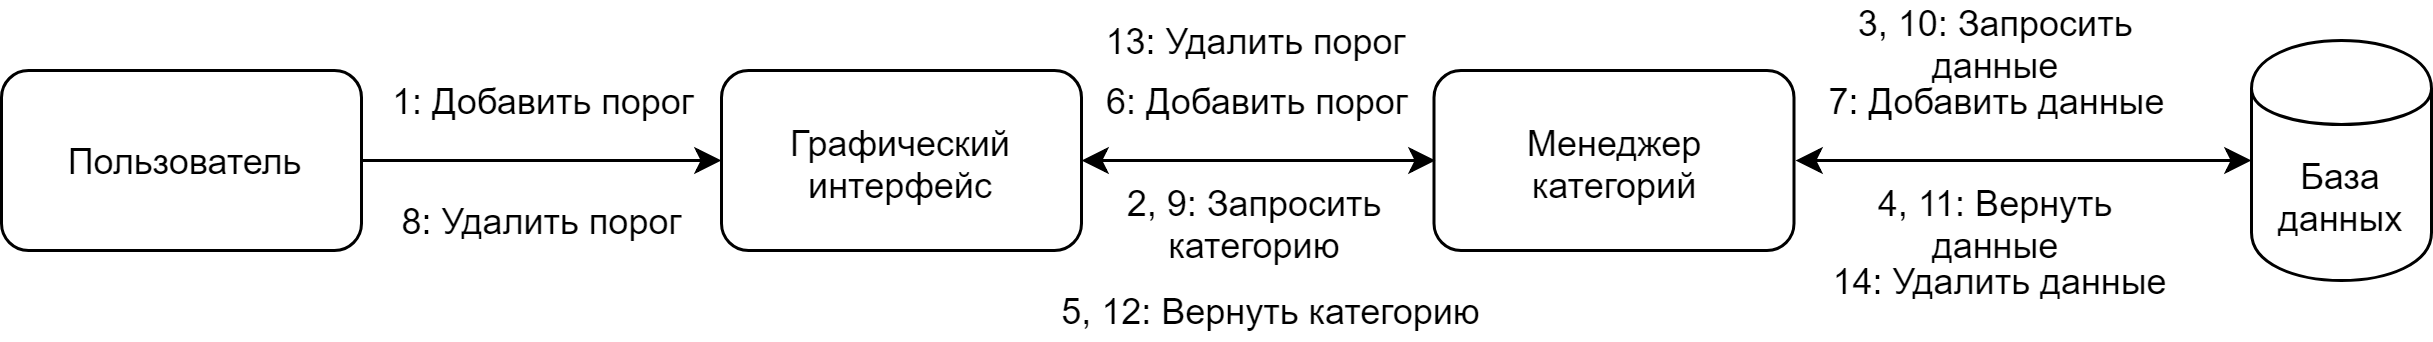

The diagram above was exported from draw.io. Its source (the exported page's mxGraphModel, read from the mxfile embedded in the PNG):
<mxGraphModel dx="1220" dy="1734" grid="1" gridSize="10" guides="1" tooltips="1" connect="1" arrows="1" fold="1" page="1" pageScale="1" pageWidth="850" pageHeight="1100" math="0" shadow="0">
  <root>
    <mxCell id="mfm0ijz8Xh2ITrDA25T5-0" />
    <mxCell id="mfm0ijz8Xh2ITrDA25T5-1" parent="mfm0ijz8Xh2ITrDA25T5-0" />
    <mxCell id="mfm0ijz8Xh2ITrDA25T5-9" style="edgeStyle=orthogonalEdgeStyle;rounded=0;orthogonalLoop=1;jettySize=auto;html=1;exitX=1;exitY=0.5;exitDx=0;exitDy=0;entryX=0;entryY=0.5;entryDx=0;entryDy=0;" edge="1" parent="mfm0ijz8Xh2ITrDA25T5-1" source="mfm0ijz8Xh2ITrDA25T5-2" target="mfm0ijz8Xh2ITrDA25T5-3">
      <mxGeometry relative="1" as="geometry" />
    </mxCell>
    <mxCell id="mfm0ijz8Xh2ITrDA25T5-2" value="Пользователь" style="rounded=1;whiteSpace=wrap;html=1;" vertex="1" parent="mfm0ijz8Xh2ITrDA25T5-1">
      <mxGeometry x="20" y="20" width="120" height="60" as="geometry" />
    </mxCell>
    <mxCell id="mfm0ijz8Xh2ITrDA25T5-3" value="Графический интерфейс" style="rounded=1;whiteSpace=wrap;html=1;" vertex="1" parent="mfm0ijz8Xh2ITrDA25T5-1">
      <mxGeometry x="260" y="20" width="120" height="60" as="geometry" />
    </mxCell>
    <mxCell id="mfm0ijz8Xh2ITrDA25T5-4" value="Менеджер категорий" style="rounded=1;whiteSpace=wrap;html=1;" vertex="1" parent="mfm0ijz8Xh2ITrDA25T5-1">
      <mxGeometry x="497.5" y="20" width="120" height="60" as="geometry" />
    </mxCell>
    <mxCell id="mfm0ijz8Xh2ITrDA25T5-6" value="База данных" style="shape=cylinder;whiteSpace=wrap;html=1;boundedLbl=1;backgroundOutline=1;" vertex="1" parent="mfm0ijz8Xh2ITrDA25T5-1">
      <mxGeometry x="770" y="10" width="60" height="80" as="geometry" />
    </mxCell>
    <mxCell id="mfm0ijz8Xh2ITrDA25T5-7" value="" style="endArrow=classic;startArrow=classic;html=1;entryX=0;entryY=0.5;entryDx=0;entryDy=0;exitX=1;exitY=0.5;exitDx=0;exitDy=0;" edge="1" parent="mfm0ijz8Xh2ITrDA25T5-1" source="mfm0ijz8Xh2ITrDA25T5-4" target="mfm0ijz8Xh2ITrDA25T5-6">
      <mxGeometry width="50" height="50" relative="1" as="geometry">
        <mxPoint x="20" y="160" as="sourcePoint" />
        <mxPoint x="70" y="110" as="targetPoint" />
      </mxGeometry>
    </mxCell>
    <mxCell id="mfm0ijz8Xh2ITrDA25T5-8" value="" style="endArrow=classic;startArrow=classic;html=1;entryX=0;entryY=0.5;entryDx=0;entryDy=0;exitX=1;exitY=0.5;exitDx=0;exitDy=0;" edge="1" parent="mfm0ijz8Xh2ITrDA25T5-1" source="mfm0ijz8Xh2ITrDA25T5-3" target="mfm0ijz8Xh2ITrDA25T5-4">
      <mxGeometry width="50" height="50" relative="1" as="geometry">
        <mxPoint x="20" y="160" as="sourcePoint" />
        <mxPoint x="70" y="110" as="targetPoint" />
      </mxGeometry>
    </mxCell>
    <mxCell id="mfm0ijz8Xh2ITrDA25T5-10" value="1: Добавить порог" style="text;html=1;strokeColor=none;fillColor=none;align=center;verticalAlign=middle;whiteSpace=wrap;rounded=0;" vertex="1" parent="mfm0ijz8Xh2ITrDA25T5-1">
      <mxGeometry x="140" y="20" width="120" height="20" as="geometry" />
    </mxCell>
    <mxCell id="mfm0ijz8Xh2ITrDA25T5-11" value="6: Добавить порог" style="text;html=1;strokeColor=none;fillColor=none;align=center;verticalAlign=middle;whiteSpace=wrap;rounded=0;" vertex="1" parent="mfm0ijz8Xh2ITrDA25T5-1">
      <mxGeometry x="377.5" y="20" width="120" height="20" as="geometry" />
    </mxCell>
    <mxCell id="mfm0ijz8Xh2ITrDA25T5-12" value="7: Добавить данные" style="text;html=1;strokeColor=none;fillColor=none;align=center;verticalAlign=middle;whiteSpace=wrap;rounded=0;" vertex="1" parent="mfm0ijz8Xh2ITrDA25T5-1">
      <mxGeometry x="625" y="20" width="120" height="20" as="geometry" />
    </mxCell>
    <mxCell id="mfm0ijz8Xh2ITrDA25T5-13" value="8: Удалить порог" style="text;html=1;strokeColor=none;fillColor=none;align=center;verticalAlign=middle;whiteSpace=wrap;rounded=0;" vertex="1" parent="mfm0ijz8Xh2ITrDA25T5-1">
      <mxGeometry x="140" y="60" width="120" height="20" as="geometry" />
    </mxCell>
    <mxCell id="mfm0ijz8Xh2ITrDA25T5-14" value="2, 9: Запросить категорию" style="text;html=1;strokeColor=none;fillColor=none;align=center;verticalAlign=middle;whiteSpace=wrap;rounded=0;" vertex="1" parent="mfm0ijz8Xh2ITrDA25T5-1">
      <mxGeometry x="377.5" y="60" width="120" height="20" as="geometry" />
    </mxCell>
    <mxCell id="mfm0ijz8Xh2ITrDA25T5-15" value="3, 10: Запросить данные" style="text;html=1;strokeColor=none;fillColor=none;align=center;verticalAlign=middle;whiteSpace=wrap;rounded=0;" vertex="1" parent="mfm0ijz8Xh2ITrDA25T5-1">
      <mxGeometry x="625" width="120" height="20" as="geometry" />
    </mxCell>
    <mxCell id="mfm0ijz8Xh2ITrDA25T5-16" value="4, 11: Вернуть данные" style="text;html=1;strokeColor=none;fillColor=none;align=center;verticalAlign=middle;whiteSpace=wrap;rounded=0;" vertex="1" parent="mfm0ijz8Xh2ITrDA25T5-1">
      <mxGeometry x="625" y="60" width="120" height="20" as="geometry" />
    </mxCell>
    <mxCell id="mfm0ijz8Xh2ITrDA25T5-17" value="5, 12: Вернуть категорию" style="text;html=1;strokeColor=none;fillColor=none;align=center;verticalAlign=middle;whiteSpace=wrap;rounded=0;" vertex="1" parent="mfm0ijz8Xh2ITrDA25T5-1">
      <mxGeometry x="360" y="90" width="165" height="20" as="geometry" />
    </mxCell>
    <mxCell id="mfm0ijz8Xh2ITrDA25T5-18" value="13: Удалить порог" style="text;html=1;strokeColor=none;fillColor=none;align=center;verticalAlign=middle;whiteSpace=wrap;rounded=0;" vertex="1" parent="mfm0ijz8Xh2ITrDA25T5-1">
      <mxGeometry x="355" width="165" height="20" as="geometry" />
    </mxCell>
    <mxCell id="mfm0ijz8Xh2ITrDA25T5-19" value="14: Удалить данные" style="text;html=1;strokeColor=none;fillColor=none;align=center;verticalAlign=middle;whiteSpace=wrap;rounded=0;" vertex="1" parent="mfm0ijz8Xh2ITrDA25T5-1">
      <mxGeometry x="625" y="80" width="120" height="20" as="geometry" />
    </mxCell>
  </root>
</mxGraphModel>